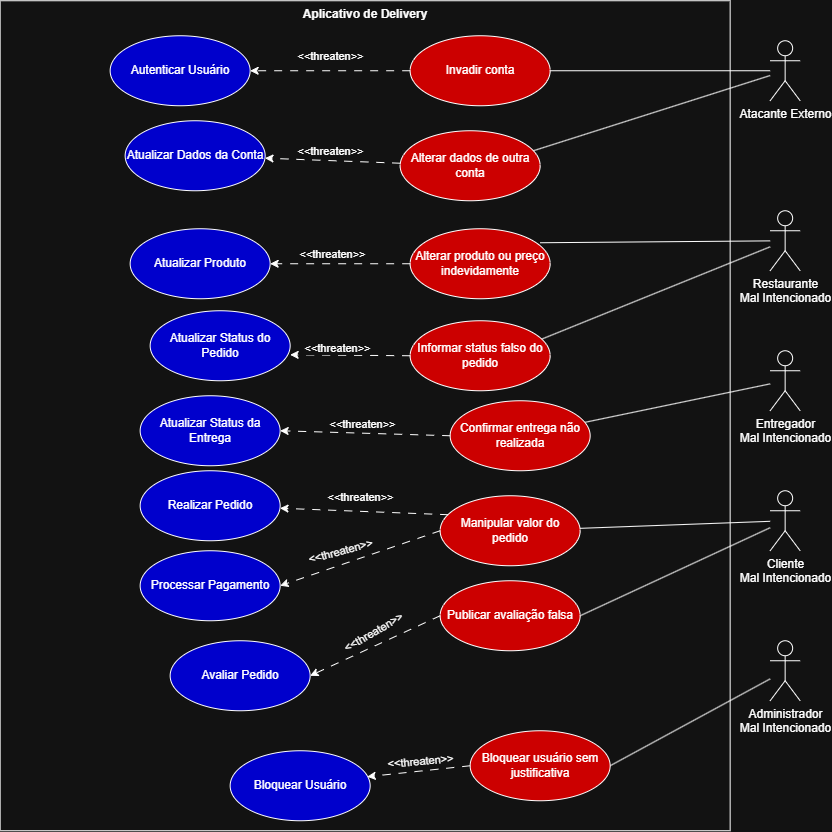

The diagram above was exported from draw.io. Its source (the exported page's mxGraphModel, read from the mxfile embedded in the PNG):
<mxGraphModel dx="1488" dy="873" grid="1" gridSize="10" guides="1" tooltips="1" connect="1" arrows="1" fold="1" page="1" pageScale="1" pageWidth="827" pageHeight="1169" math="0" shadow="0">
  <root>
    <mxCell id="0" />
    <mxCell id="1" parent="0" />
    <mxCell id="wrffUd9Rg7X8Tzo2rjLA-4" parent="1" style="shape=rect;html=1;verticalAlign=top;fontStyle=1;whiteSpace=wrap;align=center;" value="Aplicativo de Delivery" vertex="1">
      <mxGeometry height="830" width="730" x="500" y="120" as="geometry" />
    </mxCell>
    <mxCell id="wrffUd9Rg7X8Tzo2rjLA-1" parent="1" style="ellipse;whiteSpace=wrap;html=1;fillColor=light-dark(#FFFFFF,#0000CC);" value="Autenticar Usuário" vertex="1">
      <mxGeometry height="70" width="140" x="610" y="155" as="geometry" />
    </mxCell>
    <mxCell id="wrffUd9Rg7X8Tzo2rjLA-48" edge="1" parent="1" source="wrffUd9Rg7X8Tzo2rjLA-6" style="rounded=0;orthogonalLoop=1;jettySize=auto;html=1;endArrow=none;endFill=0;" target="wrffUd9Rg7X8Tzo2rjLA-26">
      <mxGeometry relative="1" as="geometry" />
    </mxCell>
    <mxCell id="wrffUd9Rg7X8Tzo2rjLA-50" edge="1" parent="1" source="wrffUd9Rg7X8Tzo2rjLA-6" style="rounded=0;orthogonalLoop=1;jettySize=auto;html=1;entryX=1;entryY=0.5;entryDx=0;entryDy=0;endArrow=none;endFill=0;" target="wrffUd9Rg7X8Tzo2rjLA-27">
      <mxGeometry relative="1" as="geometry" />
    </mxCell>
    <mxCell id="wrffUd9Rg7X8Tzo2rjLA-6" parent="1" style="shape=umlActor;verticalLabelPosition=bottom;verticalAlign=top;html=1;" value="Cliente&lt;div&gt;Mal Intencionado&lt;/div&gt;" vertex="1">
      <mxGeometry height="60" width="30" x="1270" y="610" as="geometry" />
    </mxCell>
    <mxCell id="wrffUd9Rg7X8Tzo2rjLA-47" edge="1" parent="1" source="wrffUd9Rg7X8Tzo2rjLA-7" style="rounded=0;orthogonalLoop=1;jettySize=auto;html=1;endArrow=none;endFill=0;" target="wrffUd9Rg7X8Tzo2rjLA-30">
      <mxGeometry relative="1" as="geometry" />
    </mxCell>
    <mxCell id="wrffUd9Rg7X8Tzo2rjLA-7" parent="1" style="shape=umlActor;verticalLabelPosition=bottom;verticalAlign=top;html=1;" value="Entregador&lt;div&gt;Mal Intencionado&lt;/div&gt;" vertex="1">
      <mxGeometry height="60" width="30" x="1270" y="470" as="geometry" />
    </mxCell>
    <mxCell id="wrffUd9Rg7X8Tzo2rjLA-22" edge="1" parent="1" source="wrffUd9Rg7X8Tzo2rjLA-8" style="rounded=0;orthogonalLoop=1;jettySize=auto;html=1;endArrow=none;endFill=0;" target="wrffUd9Rg7X8Tzo2rjLA-21">
      <mxGeometry relative="1" as="geometry" />
    </mxCell>
    <mxCell id="wrffUd9Rg7X8Tzo2rjLA-42" edge="1" parent="1" source="wrffUd9Rg7X8Tzo2rjLA-8" style="rounded=0;orthogonalLoop=1;jettySize=auto;html=1;entryX=0.929;entryY=0.3;entryDx=0;entryDy=0;endArrow=none;endFill=0;entryPerimeter=0;" target="wrffUd9Rg7X8Tzo2rjLA-25">
      <mxGeometry relative="1" as="geometry" />
    </mxCell>
    <mxCell id="wrffUd9Rg7X8Tzo2rjLA-8" parent="1" style="shape=umlActor;verticalLabelPosition=bottom;verticalAlign=top;html=1;" value="Atacante Externo" vertex="1">
      <mxGeometry height="60" width="30" x="1270" y="160" as="geometry" />
    </mxCell>
    <mxCell id="wrffUd9Rg7X8Tzo2rjLA-45" edge="1" parent="1" source="wrffUd9Rg7X8Tzo2rjLA-9" style="rounded=0;orthogonalLoop=1;jettySize=auto;html=1;entryX=0.929;entryY=0.2;entryDx=0;entryDy=0;endArrow=none;endFill=0;entryPerimeter=0;" target="wrffUd9Rg7X8Tzo2rjLA-29">
      <mxGeometry relative="1" as="geometry" />
    </mxCell>
    <mxCell id="wrffUd9Rg7X8Tzo2rjLA-46" edge="1" parent="1" source="wrffUd9Rg7X8Tzo2rjLA-9" style="rounded=0;orthogonalLoop=1;jettySize=auto;html=1;entryX=0.929;entryY=0.271;entryDx=0;entryDy=0;endArrow=none;endFill=0;entryPerimeter=0;" target="wrffUd9Rg7X8Tzo2rjLA-28">
      <mxGeometry relative="1" as="geometry" />
    </mxCell>
    <mxCell id="wrffUd9Rg7X8Tzo2rjLA-9" parent="1" style="shape=umlActor;verticalLabelPosition=bottom;verticalAlign=top;html=1;" value="Restaurante&lt;div&gt;Mal Intencionado&lt;/div&gt;" vertex="1">
      <mxGeometry height="60" width="30" x="1270" y="330" as="geometry" />
    </mxCell>
    <mxCell id="wrffUd9Rg7X8Tzo2rjLA-51" edge="1" parent="1" source="wrffUd9Rg7X8Tzo2rjLA-10" style="rounded=0;orthogonalLoop=1;jettySize=auto;html=1;entryX=1;entryY=0.5;entryDx=0;entryDy=0;endArrow=none;endFill=0;" target="wrffUd9Rg7X8Tzo2rjLA-31">
      <mxGeometry relative="1" as="geometry" />
    </mxCell>
    <mxCell id="wrffUd9Rg7X8Tzo2rjLA-10" parent="1" style="shape=umlActor;verticalLabelPosition=bottom;verticalAlign=top;html=1;" value="Administrador&lt;div&gt;Mal Intencionado&lt;/div&gt;" vertex="1">
      <mxGeometry height="60" width="30" x="1270" y="760" as="geometry" />
    </mxCell>
    <mxCell id="wrffUd9Rg7X8Tzo2rjLA-23" edge="1" parent="1" source="wrffUd9Rg7X8Tzo2rjLA-21" style="rounded=0;orthogonalLoop=1;jettySize=auto;html=1;dashed=1;dashPattern=8 8;" target="wrffUd9Rg7X8Tzo2rjLA-1">
      <mxGeometry relative="1" as="geometry" />
    </mxCell>
    <mxCell id="wrffUd9Rg7X8Tzo2rjLA-24" connectable="0" parent="wrffUd9Rg7X8Tzo2rjLA-23" style="edgeLabel;html=1;align=center;verticalAlign=middle;resizable=0;points=[];rotation=0;" value="&amp;lt;&amp;lt;threaten&amp;gt;&amp;gt;" vertex="1">
      <mxGeometry relative="1" x="-0.0056" y="2" as="geometry">
        <mxPoint y="-17" as="offset" />
      </mxGeometry>
    </mxCell>
    <mxCell id="wrffUd9Rg7X8Tzo2rjLA-21" parent="1" style="ellipse;whiteSpace=wrap;html=1;fillColor=light-dark(#FFFFFF,#CC0000);" value="Invadir conta" vertex="1">
      <mxGeometry height="70" width="140" x="910" y="155" as="geometry" />
    </mxCell>
    <mxCell id="wrffUd9Rg7X8Tzo2rjLA-43" edge="1" parent="1" source="wrffUd9Rg7X8Tzo2rjLA-25" style="rounded=0;orthogonalLoop=1;jettySize=auto;html=1;dashed=1;dashPattern=8 8;" target="wrffUd9Rg7X8Tzo2rjLA-38">
      <mxGeometry relative="1" as="geometry" />
    </mxCell>
    <mxCell id="wrffUd9Rg7X8Tzo2rjLA-25" parent="1" style="ellipse;whiteSpace=wrap;html=1;fillColor=light-dark(#FFFFFF,#CC0000);" value="Alterar dados de outra conta" vertex="1">
      <mxGeometry height="70" width="140" x="900" y="250" as="geometry" />
    </mxCell>
    <mxCell id="wrffUd9Rg7X8Tzo2rjLA-26" parent="1" style="ellipse;whiteSpace=wrap;html=1;fillColor=light-dark(#FFFFFF,#CC0000);" value="Manipular valor do pedido" vertex="1">
      <mxGeometry height="70" width="140" x="940" y="615" as="geometry" />
    </mxCell>
    <mxCell id="wrffUd9Rg7X8Tzo2rjLA-27" parent="1" style="ellipse;whiteSpace=wrap;html=1;fillColor=light-dark(#FFFFFF,#CC0000);" value="Publicar avaliação falsa&lt;span style=&quot;color: rgba(0, 0, 0, 0); font-family: monospace; font-size: 0px; text-align: start; white-space: nowrap;&quot;&gt;%3CmxGraphModel%3E%3Croot%3E%3CmxCell%20id%3D%220%22%2F%3E%3CmxCell%20id%3D%221%22%20parent%3D%220%22%2F%3E%3CmxCell%20id%3D%222%22%20parent%3D%221%22%20style%3D%22ellipse%3BwhiteSpace%3Dwrap%3Bhtml%3D1%3B%22%20value%3D%22Alterar%20dados%20de%20outra%20conta%22%20vertex%3D%221%22%3E%3CmxGeometry%20height%3D%2270%22%20width%3D%22140%22%20x%3D%22910%22%20y%3D%22340%22%20as%3D%22geometry%22%2F%3E%3C%2FmxCell%3E%3C%2Froot%3E%3C%2FmxGraphModel%3E&lt;/span&gt;" vertex="1">
      <mxGeometry height="70" width="140" x="940" y="700" as="geometry" />
    </mxCell>
    <mxCell id="wrffUd9Rg7X8Tzo2rjLA-28" parent="1" style="ellipse;whiteSpace=wrap;html=1;fillColor=light-dark(#FFFFFF,#CC0000);" value="Informar status falso do pedido" vertex="1">
      <mxGeometry height="70" width="140" x="910" y="440" as="geometry" />
    </mxCell>
    <mxCell id="wrffUd9Rg7X8Tzo2rjLA-29" parent="1" style="ellipse;whiteSpace=wrap;html=1;fillColor=light-dark(#FFFFFF,#CC0000);" value="Alterar produto ou preço indevidamente" vertex="1">
      <mxGeometry height="70" width="140" x="910" y="348" as="geometry" />
    </mxCell>
    <mxCell id="wrffUd9Rg7X8Tzo2rjLA-30" parent="1" style="ellipse;whiteSpace=wrap;html=1;fillColor=light-dark(#FFFFFF,#CC0000);" value="Confirmar entrega não realizada" vertex="1">
      <mxGeometry height="70" width="140" x="950" y="520" as="geometry" />
    </mxCell>
    <mxCell id="wrffUd9Rg7X8Tzo2rjLA-31" parent="1" style="ellipse;whiteSpace=wrap;html=1;fontColor=light-dark(#000000,#000000);fillColor=light-dark(#FFFFFF,#CC0000);" value="&lt;span style=&quot;color: light-dark(rgb(0, 0, 0), rgb(255, 255, 255));&quot;&gt;Bloquear usuário sem justificativa&lt;/span&gt;" vertex="1">
      <mxGeometry height="70" width="140" x="970" y="850" as="geometry" />
    </mxCell>
    <mxCell id="wrffUd9Rg7X8Tzo2rjLA-32" parent="1" style="ellipse;whiteSpace=wrap;html=1;fillColor=light-dark(#FFFFFF,#0000CC);" value="Avaliar Pedido" vertex="1">
      <mxGeometry height="70" width="140" x="670" y="760" as="geometry" />
    </mxCell>
    <mxCell id="wrffUd9Rg7X8Tzo2rjLA-33" parent="1" style="ellipse;whiteSpace=wrap;html=1;fillColor=light-dark(#FFFFFF,#0000CC);" value="Realizar Pedido" vertex="1">
      <mxGeometry height="70" width="140" x="640" y="590" as="geometry" />
    </mxCell>
    <mxCell id="wrffUd9Rg7X8Tzo2rjLA-34" parent="1" style="ellipse;whiteSpace=wrap;html=1;fillColor=light-dark(#FFFFFF,#0000CC);" value="Processar Pagamento" vertex="1">
      <mxGeometry height="70" width="140" x="640" y="670" as="geometry" />
    </mxCell>
    <mxCell id="wrffUd9Rg7X8Tzo2rjLA-36" parent="1" style="ellipse;whiteSpace=wrap;html=1;fillColor=light-dark(#FFFFFF,#0000CC);" value="Bloquear Usuário" vertex="1">
      <mxGeometry height="70" width="140" x="730" y="870" as="geometry" />
    </mxCell>
    <mxCell id="wrffUd9Rg7X8Tzo2rjLA-38" parent="1" style="ellipse;whiteSpace=wrap;html=1;fillColor=light-dark(#FFFFFF,#0000CC);" value="Atualizar Dados da Conta" vertex="1">
      <mxGeometry height="70" width="140" x="625" y="240" as="geometry" />
    </mxCell>
    <mxCell id="wrffUd9Rg7X8Tzo2rjLA-39" parent="1" style="ellipse;whiteSpace=wrap;html=1;fillColor=light-dark(#FFFFFF,#0000CC);" value="Atualizar Produto" vertex="1">
      <mxGeometry height="70" width="140" x="630" y="348" as="geometry" />
    </mxCell>
    <mxCell id="wrffUd9Rg7X8Tzo2rjLA-40" parent="1" style="ellipse;whiteSpace=wrap;html=1;fillColor=light-dark(#FFFFFF,#0000CC);" value="Atualizar Status do Pedido" vertex="1">
      <mxGeometry height="70" width="140" x="650" y="430" as="geometry" />
    </mxCell>
    <mxCell id="wrffUd9Rg7X8Tzo2rjLA-44" connectable="0" parent="1" style="edgeLabel;html=1;align=center;verticalAlign=middle;resizable=0;points=[];rotation=0;" value="&amp;lt;&amp;lt;threaten&amp;gt;&amp;gt;" vertex="1">
      <mxGeometry x="830" y="270" as="geometry" />
    </mxCell>
    <mxCell id="wrffUd9Rg7X8Tzo2rjLA-52" edge="1" parent="1" source="wrffUd9Rg7X8Tzo2rjLA-27" style="rounded=0;orthogonalLoop=1;jettySize=auto;html=1;dashed=1;dashPattern=8 8;exitX=0;exitY=0.5;exitDx=0;exitDy=0;entryX=1;entryY=0.5;entryDx=0;entryDy=0;" target="wrffUd9Rg7X8Tzo2rjLA-32">
      <mxGeometry relative="1" as="geometry">
        <mxPoint x="935" y="733" as="sourcePoint" />
        <mxPoint x="800" y="728" as="targetPoint" />
      </mxGeometry>
    </mxCell>
    <mxCell id="wrffUd9Rg7X8Tzo2rjLA-53" connectable="0" parent="1" style="edgeLabel;html=1;align=center;verticalAlign=middle;resizable=0;points=[];rotation=-30;" value="&amp;lt;&amp;lt;threaten&amp;gt;&amp;gt;" vertex="1">
      <mxGeometry x="860" y="730" as="geometry">
        <mxPoint x="0.5498237015629801" y="24.993953146655286" as="offset" />
      </mxGeometry>
    </mxCell>
    <mxCell id="wrffUd9Rg7X8Tzo2rjLA-56" edge="1" parent="1" source="wrffUd9Rg7X8Tzo2rjLA-26" style="rounded=0;orthogonalLoop=1;jettySize=auto;html=1;dashed=1;dashPattern=8 8;exitX=0;exitY=0.5;exitDx=0;exitDy=0;entryX=1;entryY=0.5;entryDx=0;entryDy=0;" target="wrffUd9Rg7X8Tzo2rjLA-34">
      <mxGeometry relative="1" as="geometry">
        <mxPoint x="940" y="653" as="sourcePoint" />
        <mxPoint x="805" y="648" as="targetPoint" />
      </mxGeometry>
    </mxCell>
    <mxCell id="wrffUd9Rg7X8Tzo2rjLA-57" connectable="0" parent="1" style="edgeLabel;html=1;align=center;verticalAlign=middle;resizable=0;points=[];rotation=-15;" value="&amp;lt;&amp;lt;threaten&amp;gt;&amp;gt;" vertex="1">
      <mxGeometry x="840" y="670" as="geometry" />
    </mxCell>
    <mxCell id="wrffUd9Rg7X8Tzo2rjLA-58" edge="1" parent="1" source="wrffUd9Rg7X8Tzo2rjLA-26" style="rounded=0;orthogonalLoop=1;jettySize=auto;html=1;dashed=1;dashPattern=8 8;exitX=0.057;exitY=0.271;exitDx=0;exitDy=0;exitPerimeter=0;" target="wrffUd9Rg7X8Tzo2rjLA-33">
      <mxGeometry relative="1" as="geometry">
        <mxPoint x="935" y="630" as="sourcePoint" />
        <mxPoint x="800" y="625" as="targetPoint" />
      </mxGeometry>
    </mxCell>
    <mxCell id="wrffUd9Rg7X8Tzo2rjLA-59" connectable="0" parent="1" style="edgeLabel;html=1;align=center;verticalAlign=middle;resizable=0;points=[];rotation=0;" value="&amp;lt;&amp;lt;threaten&amp;gt;&amp;gt;" vertex="1">
      <mxGeometry x="865" y="625" as="geometry">
        <mxPoint x="-5" y="-9" as="offset" />
      </mxGeometry>
    </mxCell>
    <mxCell id="wrffUd9Rg7X8Tzo2rjLA-60" edge="1" parent="1" source="wrffUd9Rg7X8Tzo2rjLA-29" style="rounded=0;orthogonalLoop=1;jettySize=auto;html=1;dashed=1;dashPattern=8 8;exitX=0;exitY=0.5;exitDx=0;exitDy=0;entryX=1;entryY=0.5;entryDx=0;entryDy=0;" target="wrffUd9Rg7X8Tzo2rjLA-39">
      <mxGeometry relative="1" as="geometry">
        <mxPoint x="905" y="389.5" as="sourcePoint" />
        <mxPoint x="770" y="384.5" as="targetPoint" />
      </mxGeometry>
    </mxCell>
    <mxCell id="wrffUd9Rg7X8Tzo2rjLA-61" connectable="0" parent="1" style="edgeLabel;html=1;align=center;verticalAlign=middle;resizable=0;points=[];rotation=0;" value="&amp;lt;&amp;lt;threaten&amp;gt;&amp;gt;" vertex="1">
      <mxGeometry x="835" y="376.5" as="geometry">
        <mxPoint x="-3" y="-3" as="offset" />
      </mxGeometry>
    </mxCell>
    <mxCell id="wrffUd9Rg7X8Tzo2rjLA-63" parent="1" style="ellipse;whiteSpace=wrap;html=1;fillColor=light-dark(#FFFFFF,#0000CC);" value="Atualizar Status da Entrega" vertex="1">
      <mxGeometry height="70" width="140" x="640" y="515" as="geometry" />
    </mxCell>
    <mxCell id="wrffUd9Rg7X8Tzo2rjLA-65" edge="1" parent="1" source="wrffUd9Rg7X8Tzo2rjLA-30" style="rounded=0;orthogonalLoop=1;jettySize=auto;html=1;dashed=1;dashPattern=8 8;exitX=0;exitY=0.5;exitDx=0;exitDy=0;entryX=1;entryY=0.5;entryDx=0;entryDy=0;" target="wrffUd9Rg7X8Tzo2rjLA-63">
      <mxGeometry relative="1" as="geometry">
        <mxPoint x="940" y="552.75" as="sourcePoint" />
        <mxPoint x="800" y="552.75" as="targetPoint" />
      </mxGeometry>
    </mxCell>
    <mxCell id="wrffUd9Rg7X8Tzo2rjLA-66" connectable="0" parent="1" style="edgeLabel;html=1;align=center;verticalAlign=middle;resizable=0;points=[];rotation=0;" value="&amp;lt;&amp;lt;threaten&amp;gt;&amp;gt;" vertex="1">
      <mxGeometry x="865" y="546.25" as="geometry">
        <mxPoint x="-3" y="-3" as="offset" />
      </mxGeometry>
    </mxCell>
    <mxCell id="wrffUd9Rg7X8Tzo2rjLA-67" edge="1" parent="1" source="wrffUd9Rg7X8Tzo2rjLA-28" style="rounded=0;orthogonalLoop=1;jettySize=auto;html=1;dashed=1;dashPattern=8 8;exitX=0;exitY=0.5;exitDx=0;exitDy=0;entryX=1;entryY=0.629;entryDx=0;entryDy=0;entryPerimeter=0;" target="wrffUd9Rg7X8Tzo2rjLA-40">
      <mxGeometry relative="1" as="geometry">
        <mxPoint x="900" y="476.5" as="sourcePoint" />
        <mxPoint x="760" y="476.5" as="targetPoint" />
      </mxGeometry>
    </mxCell>
    <mxCell id="wrffUd9Rg7X8Tzo2rjLA-68" connectable="0" parent="1" style="edgeLabel;html=1;align=center;verticalAlign=middle;resizable=0;points=[];rotation=0;" value="&amp;lt;&amp;lt;threaten&amp;gt;&amp;gt;" vertex="1">
      <mxGeometry x="810" y="470" as="geometry">
        <mxPoint x="27" y="-3" as="offset" />
      </mxGeometry>
    </mxCell>
    <mxCell id="wrffUd9Rg7X8Tzo2rjLA-69" edge="1" parent="1" source="wrffUd9Rg7X8Tzo2rjLA-31" style="rounded=0;orthogonalLoop=1;jettySize=auto;html=1;dashed=1;dashPattern=8 8;exitX=0;exitY=0.5;exitDx=0;exitDy=0;entryX=0.979;entryY=0.371;entryDx=0;entryDy=0;entryPerimeter=0;" target="wrffUd9Rg7X8Tzo2rjLA-36">
      <mxGeometry relative="1" as="geometry">
        <mxPoint x="1050" y="850" as="sourcePoint" />
        <mxPoint x="920" y="910" as="targetPoint" />
      </mxGeometry>
    </mxCell>
    <mxCell id="wrffUd9Rg7X8Tzo2rjLA-70" connectable="0" parent="1" style="edgeLabel;html=1;align=center;verticalAlign=middle;resizable=0;points=[];rotation=-5;" value="&amp;lt;&amp;lt;threaten&amp;gt;&amp;gt;" vertex="1">
      <mxGeometry x="920" y="880" as="geometry" />
    </mxCell>
  </root>
</mxGraphModel>